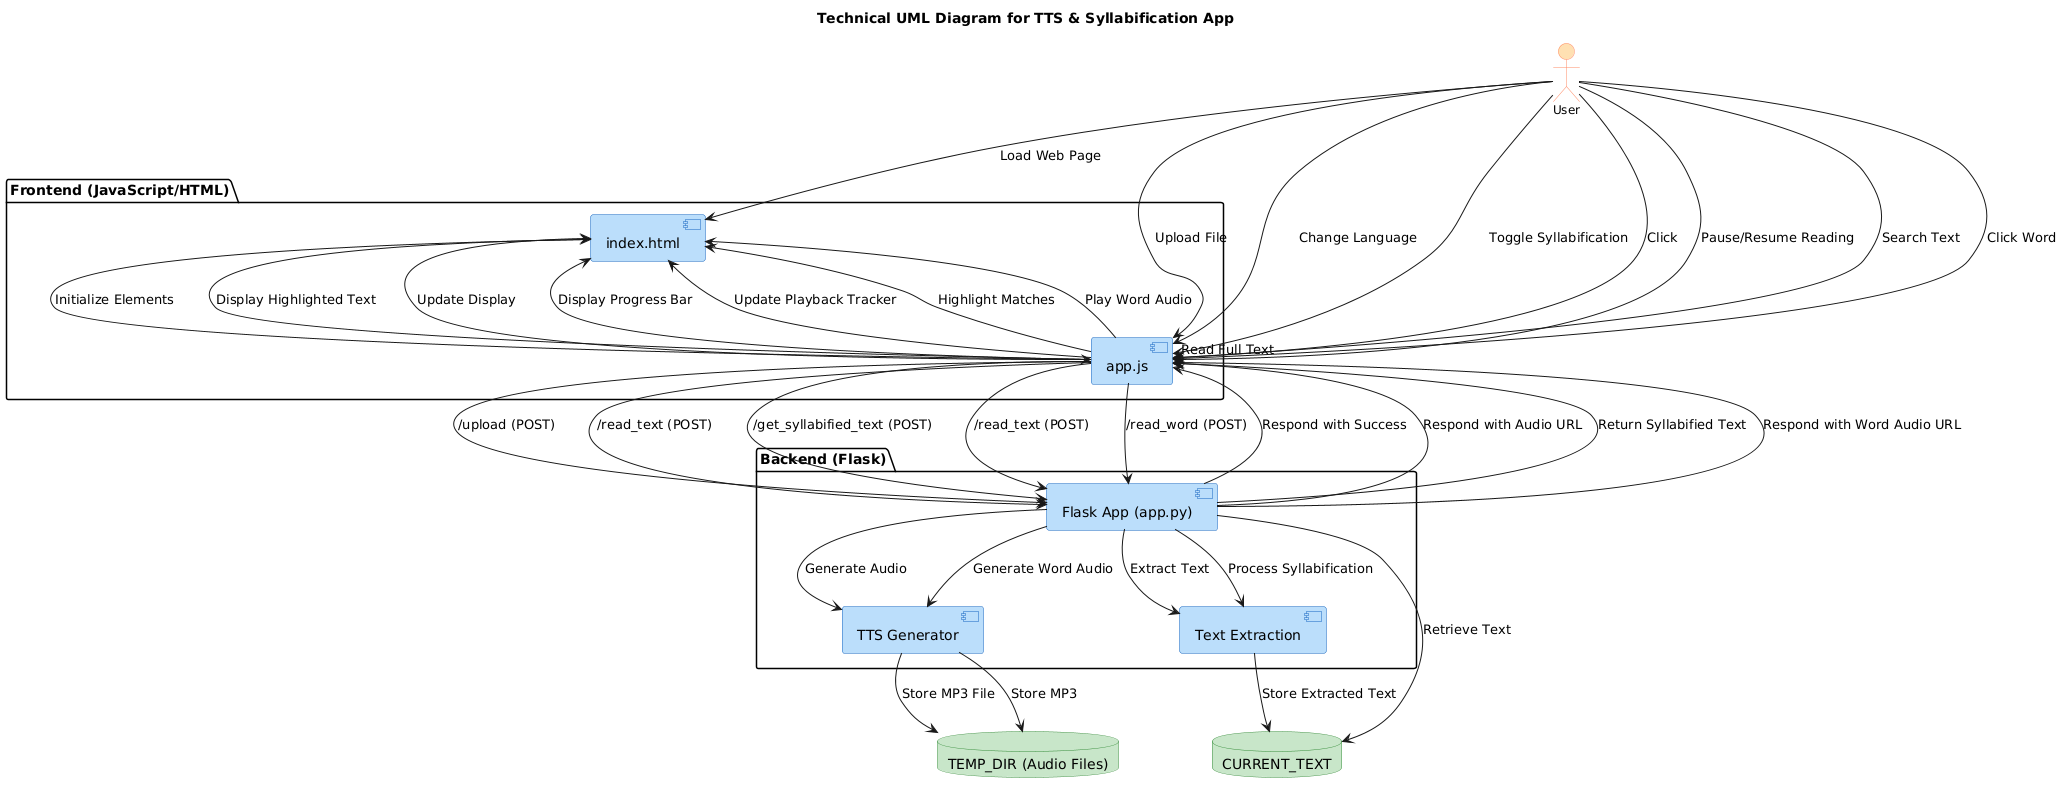

The diagram above was rendered by PlantUML. Its source (embedded in the PNG):
@startuml
skinparam rectangle {
  BorderColor Black
  BorderThickness 1
  RoundCorner 10
  BackgroundColor #E3F2FD
}
skinparam component {
  BorderColor #1565C0
  BackgroundColor #BBDEFB
}
skinparam actor {
  BackgroundColor #FFE0B2
  BorderColor #FF8A65
  FontSize 12
}
skinparam note {
  BackgroundColor LightYellow
  BorderColor Black
}
skinparam database {
  BackgroundColor #C8E6C9
  BorderColor #388E3C
}

title Technical UML Diagram for TTS & Syllabification App

actor User

package "Frontend (JavaScript/HTML)" {
    component "index.html" as HTML
    component "app.js" as JS
}

package "Backend (Flask)" {
    component "Flask App (app.py)" as Flask
    component "Text Extraction" as TextExtract
    component "TTS Generator" as TTS
}

database "CURRENT_TEXT" as TextDB
database "TEMP_DIR (Audio Files)" as AudioDB

' --- User Interactions ---
User --> HTML : Load Web Page
HTML --> JS : Initialize Elements

User --> JS : Upload File
JS --> Flask : /upload (POST)
Flask --> TextExtract : Extract Text
TextExtract --> TextDB : Store Extracted Text
Flask --> JS : Respond with Success

User --> JS : Change Language
JS --> Flask : /read_text (POST)
Flask --> TextDB : Retrieve Text
Flask --> TTS : Generate Audio
TTS --> AudioDB : Store MP3 File
Flask --> JS : Respond with Audio URL
JS --> HTML : Display Highlighted Text

User --> JS : Toggle Syllabification
JS --> Flask : /get_syllabified_text (POST)
Flask --> TextExtract : Process Syllabification
Flask --> JS : Return Syllabified Text
JS --> HTML : Update Display

User --> JS : Click "Read Full Text"
JS --> Flask : /read_text (POST)
JS --> HTML : Display Progress Bar

User --> JS : Pause/Resume Reading
JS --> HTML : Update Playback Tracker

User --> JS : Search Text
JS --> HTML : Highlight Matches

User --> JS : Click Word
JS --> Flask : /read_word (POST)
Flask --> TTS : Generate Word Audio
TTS --> AudioDB : Store MP3
Flask --> JS : Respond with Word Audio URL
JS --> HTML : Play Word Audio
@enduml